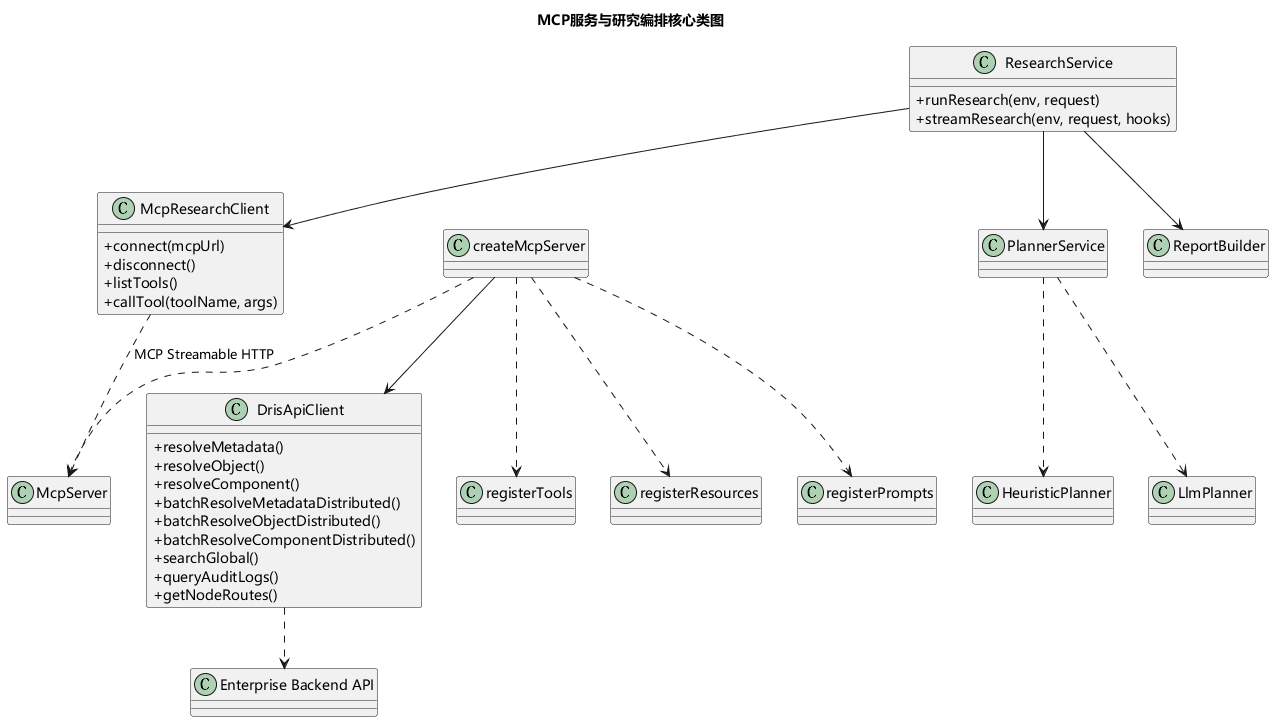

The diagram above was rendered by PlantUML. Its source (embedded in the PNG):
@startuml
title MCP服务与研究编排核心类图
skinparam backgroundColor white
skinparam shadowing false
skinparam defaultFontName Microsoft YaHei
skinparam classAttributeIconSize 0

class McpServer
class DrisApiClient {
  +resolveMetadata()
  +resolveObject()
  +resolveComponent()
  +batchResolveMetadataDistributed()
  +batchResolveObjectDistributed()
  +batchResolveComponentDistributed()
  +searchGlobal()
  +queryAuditLogs()
  +getNodeRoutes()
}

class createMcpServer
class registerTools
class registerResources
class registerPrompts

class McpResearchClient {
  +connect(mcpUrl)
  +disconnect()
  +listTools()
  +callTool(toolName, args)
}

class PlannerService
class HeuristicPlanner
class LlmPlanner
class ResearchService {
  +runResearch(env, request)
  +streamResearch(env, request, hooks)
}

class ReportBuilder

createMcpServer ..> McpServer
createMcpServer --> DrisApiClient
createMcpServer ..> registerTools
createMcpServer ..> registerResources
createMcpServer ..> registerPrompts

ResearchService --> PlannerService
PlannerService ..> HeuristicPlanner
PlannerService ..> LlmPlanner
ResearchService --> McpResearchClient
ResearchService --> ReportBuilder
McpResearchClient ..> McpServer : MCP Streamable HTTP
DrisApiClient ..> "Enterprise Backend API"
@enduml